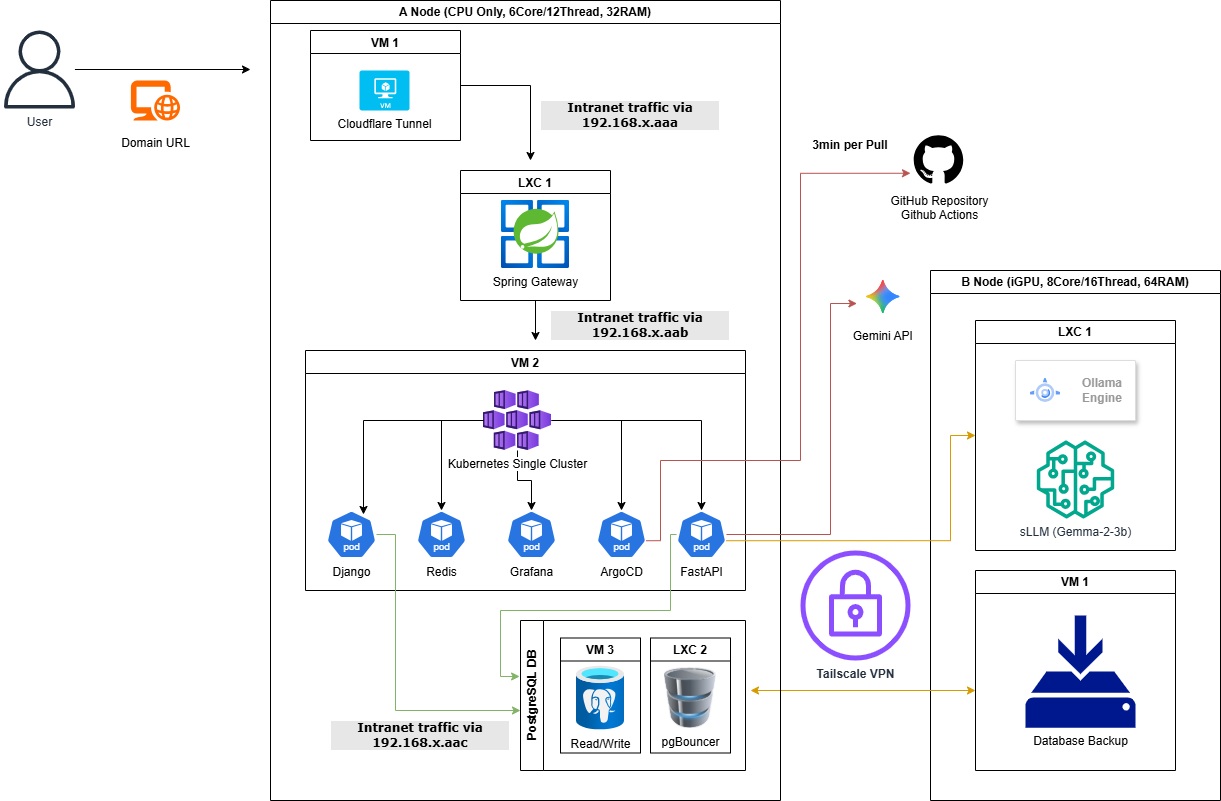

The diagram above was exported from draw.io. Its source (the exported page's mxGraphModel, read from the mxfile embedded in the PNG):
<mxGraphModel dx="1426" dy="751" grid="1" gridSize="10" guides="1" tooltips="1" connect="1" arrows="1" fold="1" page="1" pageScale="1" pageWidth="827" pageHeight="1169" math="0" shadow="0">
  <root>
    <mxCell id="0" />
    <mxCell id="1" parent="0" />
    <mxCell id="LjWKM2eksoh1XdNYIeJ5-1" parent="1" style="swimlane;whiteSpace=wrap;html=1;" value="B Node (iGPU, 8Core/16Thread, 64RAM)" vertex="1">
      <mxGeometry height="530" width="290" x="970" y="340" as="geometry" />
    </mxCell>
    <mxCell id="LjWKM2eksoh1XdNYIeJ5-69" parent="LjWKM2eksoh1XdNYIeJ5-1" style="swimlane;whiteSpace=wrap;html=1;" value="LXC 1" vertex="1">
      <mxGeometry height="230" width="200" x="45" y="50" as="geometry" />
    </mxCell>
    <mxCell id="LjWKM2eksoh1XdNYIeJ5-73" parent="LjWKM2eksoh1XdNYIeJ5-69" style="fillColor=#ffffff;strokeColor=#dddddd;shadow=1;strokeWidth=1;rounded=1;absoluteArcSize=1;arcSize=2;fontStyle=1" value="" vertex="1">
      <mxGeometry height="60" width="120" x="40" y="40" as="geometry" />
    </mxCell>
    <mxCell id="LjWKM2eksoh1XdNYIeJ5-74" parent="LjWKM2eksoh1XdNYIeJ5-73" style="editableCssRules=.*;html=1;fontColor=#999999;shape=image;verticalLabelPosition=middle;verticalAlign=middle;labelPosition=right;align=left;spacingLeft=20;part=1;points=[];imageAspect=0;image=data:image/svg+xml,(base64 omitted: 1596 chars);fontStyle=1" value="Ollama&lt;br&gt;Engine" vertex="1">
      <mxGeometry height="24" relative="1" width="30" as="geometry">
        <mxPoint x="15" y="18" as="offset" />
      </mxGeometry>
    </mxCell>
    <mxCell id="LjWKM2eksoh1XdNYIeJ5-76" parent="LjWKM2eksoh1XdNYIeJ5-69" style="sketch=0;outlineConnect=0;fontColor=#232F3E;gradientColor=none;fillColor=#01A88D;strokeColor=none;dashed=0;verticalLabelPosition=bottom;verticalAlign=top;align=center;html=1;fontSize=12;fontStyle=0;aspect=fixed;pointerEvents=1;shape=mxgraph.aws4.sagemaker_model;" value="sLLM (Gemma-2-3b)" vertex="1">
      <mxGeometry height="78" width="78" x="61" y="120" as="geometry" />
    </mxCell>
    <mxCell id="LjWKM2eksoh1XdNYIeJ5-70" parent="LjWKM2eksoh1XdNYIeJ5-1" style="swimlane;whiteSpace=wrap;html=1;" value="VM 1" vertex="1">
      <mxGeometry height="200" width="200" x="45" y="300" as="geometry" />
    </mxCell>
    <mxCell id="LjWKM2eksoh1XdNYIeJ5-78" parent="LjWKM2eksoh1XdNYIeJ5-70" style="sketch=0;aspect=fixed;pointerEvents=1;shadow=0;dashed=0;html=1;strokeColor=none;labelPosition=center;verticalLabelPosition=bottom;verticalAlign=top;align=center;fillColor=#00188D;shape=mxgraph.mscae.enterprise.backup_local" value="Database Backup" vertex="1">
      <mxGeometry height="112.24" width="110" x="50" y="45" as="geometry" />
    </mxCell>
    <mxCell id="LjWKM2eksoh1XdNYIeJ5-84" edge="1" parent="LjWKM2eksoh1XdNYIeJ5-1" style="endArrow=classic;startArrow=classic;html=1;rounded=0;fillColor=#ffe6cc;strokeColor=#d79b00;" value="">
      <mxGeometry height="50" relative="1" width="50" as="geometry">
        <mxPoint x="-180" y="420" as="sourcePoint" />
        <mxPoint x="45" y="420" as="targetPoint" />
      </mxGeometry>
    </mxCell>
    <mxCell id="LjWKM2eksoh1XdNYIeJ5-2" parent="1" style="swimlane;whiteSpace=wrap;html=1;" value="A Node (CPU Only, 6Core/12Thread, 32RAM)" vertex="1">
      <mxGeometry height="800" width="510" x="310" y="70" as="geometry" />
    </mxCell>
    <mxCell id="LjWKM2eksoh1XdNYIeJ5-5" parent="LjWKM2eksoh1XdNYIeJ5-2" style="verticalLabelPosition=bottom;html=1;verticalAlign=top;align=center;strokeColor=none;fillColor=#00BEF2;shape=mxgraph.azure.virtual_machine;" value="Cloudflare Tunnel" vertex="1">
      <mxGeometry height="40" width="50" x="89" y="70" as="geometry" />
    </mxCell>
    <mxCell id="LjWKM2eksoh1XdNYIeJ5-54" edge="1" parent="LjWKM2eksoh1XdNYIeJ5-2" source="LjWKM2eksoh1XdNYIeJ5-24" style="edgeStyle=orthogonalEdgeStyle;rounded=0;orthogonalLoop=1;jettySize=auto;html=1;">
      <mxGeometry relative="1" as="geometry">
        <mxPoint x="260" y="160" as="targetPoint" />
      </mxGeometry>
    </mxCell>
    <mxCell id="LjWKM2eksoh1XdNYIeJ5-24" parent="LjWKM2eksoh1XdNYIeJ5-2" style="swimlane;startSize=23;" value="VM 1" vertex="1">
      <mxGeometry height="110" width="150" x="40" y="30" as="geometry" />
    </mxCell>
    <mxCell id="LjWKM2eksoh1XdNYIeJ5-25" parent="LjWKM2eksoh1XdNYIeJ5-2" style="swimlane;labelBackgroundColor=default;" value="VM 2" vertex="1">
      <mxGeometry height="240" width="440" x="35" y="350" as="geometry" />
    </mxCell>
    <mxCell id="LjWKM2eksoh1XdNYIeJ5-21" edge="1" parent="LjWKM2eksoh1XdNYIeJ5-25" source="LjWKM2eksoh1XdNYIeJ5-3" style="edgeStyle=orthogonalEdgeStyle;rounded=0;orthogonalLoop=1;jettySize=auto;html=1;" target="LjWKM2eksoh1XdNYIeJ5-15" value="">
      <mxGeometry relative="1" as="geometry" />
    </mxCell>
    <mxCell id="LjWKM2eksoh1XdNYIeJ5-3" parent="LjWKM2eksoh1XdNYIeJ5-25" style="image;aspect=fixed;html=1;points=[];align=center;fontSize=12;image=img/lib/azure2/containers/Kubernetes_Services.svg;labelBackgroundColor=default;" value="Kubernetes Single Cluster" vertex="1">
      <mxGeometry height="60" width="68" x="178" y="40" as="geometry" />
    </mxCell>
    <mxCell id="LjWKM2eksoh1XdNYIeJ5-7" parent="LjWKM2eksoh1XdNYIeJ5-25" style="aspect=fixed;sketch=0;html=1;dashed=0;whitespace=wrap;verticalLabelPosition=bottom;verticalAlign=top;fillColor=#2875E2;strokeColor=#ffffff;points=[[0.005,0.63,0],[0.1,0.2,0],[0.9,0.2,0],[0.5,0,0],[0.995,0.63,0],[0.72,0.99,0],[0.5,1,0],[0.28,0.99,0]];shape=mxgraph.kubernetes.icon2;kubernetesLabel=1;prIcon=pod" value="Django" vertex="1">
      <mxGeometry height="48" width="50" x="21" y="160" as="geometry" />
    </mxCell>
    <mxCell id="LjWKM2eksoh1XdNYIeJ5-12" edge="1" parent="LjWKM2eksoh1XdNYIeJ5-25" source="LjWKM2eksoh1XdNYIeJ5-3" style="edgeStyle=orthogonalEdgeStyle;rounded=0;orthogonalLoop=1;jettySize=auto;html=1;entryX=0.74;entryY=0.083;entryDx=0;entryDy=0;entryPerimeter=0;" target="LjWKM2eksoh1XdNYIeJ5-7" value="">
      <mxGeometry relative="1" as="geometry" />
    </mxCell>
    <mxCell id="LjWKM2eksoh1XdNYIeJ5-17" parent="LjWKM2eksoh1XdNYIeJ5-25" style="aspect=fixed;sketch=0;html=1;dashed=0;whitespace=wrap;verticalLabelPosition=bottom;verticalAlign=top;fillColor=#2875E2;strokeColor=#ffffff;points=[[0.005,0.63,0],[0.1,0.2,0],[0.9,0.2,0],[0.5,0,0],[0.995,0.63,0],[0.72,0.99,0],[0.5,1,0],[0.28,0.99,0]];shape=mxgraph.kubernetes.icon2;kubernetesLabel=1;prIcon=pod" value="FastAPI" vertex="1">
      <mxGeometry height="48" width="50" x="371" y="160" as="geometry" />
    </mxCell>
    <mxCell id="LjWKM2eksoh1XdNYIeJ5-20" edge="1" parent="LjWKM2eksoh1XdNYIeJ5-25" source="LjWKM2eksoh1XdNYIeJ5-3" style="edgeStyle=orthogonalEdgeStyle;rounded=0;orthogonalLoop=1;jettySize=auto;html=1;" target="LjWKM2eksoh1XdNYIeJ5-17" value="">
      <mxGeometry relative="1" as="geometry" />
    </mxCell>
    <mxCell id="LjWKM2eksoh1XdNYIeJ5-16" parent="LjWKM2eksoh1XdNYIeJ5-25" style="aspect=fixed;sketch=0;html=1;dashed=0;whitespace=wrap;verticalLabelPosition=bottom;verticalAlign=top;fillColor=#2875E2;strokeColor=#ffffff;points=[[0.005,0.63,0],[0.1,0.2,0],[0.9,0.2,0],[0.5,0,0],[0.995,0.63,0],[0.72,0.99,0],[0.5,1,0],[0.28,0.99,0]];shape=mxgraph.kubernetes.icon2;kubernetesLabel=1;prIcon=pod" value="ArgoCD" vertex="1">
      <mxGeometry height="48" width="50" x="291" y="160" as="geometry" />
    </mxCell>
    <mxCell id="LjWKM2eksoh1XdNYIeJ5-14" edge="1" parent="LjWKM2eksoh1XdNYIeJ5-25" source="LjWKM2eksoh1XdNYIeJ5-3" style="edgeStyle=orthogonalEdgeStyle;rounded=0;orthogonalLoop=1;jettySize=auto;html=1;entryX=0.5;entryY=0;entryDx=0;entryDy=0;entryPerimeter=0;" target="LjWKM2eksoh1XdNYIeJ5-16" value="">
      <mxGeometry relative="1" as="geometry" />
    </mxCell>
    <mxCell id="LjWKM2eksoh1XdNYIeJ5-15" parent="LjWKM2eksoh1XdNYIeJ5-25" style="aspect=fixed;sketch=0;html=1;dashed=0;whitespace=wrap;verticalLabelPosition=bottom;verticalAlign=top;fillColor=#2875E2;strokeColor=#ffffff;points=[[0.005,0.63,0],[0.1,0.2,0],[0.9,0.2,0],[0.5,0,0],[0.995,0.63,0],[0.72,0.99,0],[0.5,1,0],[0.28,0.99,0]];shape=mxgraph.kubernetes.icon2;kubernetesLabel=1;prIcon=pod" value="Grafana" vertex="1">
      <mxGeometry height="48" width="50" x="201" y="160" as="geometry" />
    </mxCell>
    <mxCell id="LjWKM2eksoh1XdNYIeJ5-8" parent="LjWKM2eksoh1XdNYIeJ5-25" style="aspect=fixed;sketch=0;html=1;dashed=0;whitespace=wrap;verticalLabelPosition=bottom;verticalAlign=top;fillColor=#2875E2;strokeColor=#ffffff;points=[[0.005,0.63,0],[0.1,0.2,0],[0.9,0.2,0],[0.5,0,0],[0.995,0.63,0],[0.72,0.99,0],[0.5,1,0],[0.28,0.99,0]];shape=mxgraph.kubernetes.icon2;kubernetesLabel=1;prIcon=pod" value="Redis" vertex="1">
      <mxGeometry height="48" width="50" x="111" y="160" as="geometry" />
    </mxCell>
    <mxCell id="LjWKM2eksoh1XdNYIeJ5-19" edge="1" parent="LjWKM2eksoh1XdNYIeJ5-25" source="LjWKM2eksoh1XdNYIeJ5-3" style="edgeStyle=orthogonalEdgeStyle;rounded=0;orthogonalLoop=1;jettySize=auto;html=1;" target="LjWKM2eksoh1XdNYIeJ5-8" value="">
      <mxGeometry relative="1" as="geometry" />
    </mxCell>
    <mxCell id="LjWKM2eksoh1XdNYIeJ5-55" parent="LjWKM2eksoh1XdNYIeJ5-2" style="text;html=1;whiteSpace=wrap;strokeColor=none;fillColor=none;align=center;verticalAlign=middle;rounded=0;labelBackgroundColor=#E7E7E7;fontFamily=Verdana;fontStyle=1;labelBorderColor=none;textShadow=0;" value="Intranet traffic via 192.168.x.aaa" vertex="1">
      <mxGeometry height="30" width="180" x="270" y="100" as="geometry" />
    </mxCell>
    <mxCell id="LjWKM2eksoh1XdNYIeJ5-62" edge="1" parent="LjWKM2eksoh1XdNYIeJ5-2" source="LjWKM2eksoh1XdNYIeJ5-56" style="edgeStyle=orthogonalEdgeStyle;rounded=0;orthogonalLoop=1;jettySize=auto;html=1;exitX=0.5;exitY=1;exitDx=0;exitDy=0;">
      <mxGeometry relative="1" as="geometry">
        <mxPoint x="265" y="340" as="targetPoint" />
      </mxGeometry>
    </mxCell>
    <mxCell id="LjWKM2eksoh1XdNYIeJ5-56" parent="LjWKM2eksoh1XdNYIeJ5-2" style="swimlane;startSize=23;" value="LXC 1" vertex="1">
      <mxGeometry height="130" width="150" x="190" y="170" as="geometry" />
    </mxCell>
    <mxCell id="LjWKM2eksoh1XdNYIeJ5-61" parent="LjWKM2eksoh1XdNYIeJ5-56" style="image;aspect=fixed;html=1;points=[];align=center;fontSize=12;image=img/lib/azure2/compute/Azure_Spring_Cloud.svg;" value="Spring Gateway" vertex="1">
      <mxGeometry height="68" width="68" x="41" y="30" as="geometry" />
    </mxCell>
    <mxCell id="LjWKM2eksoh1XdNYIeJ5-40" parent="LjWKM2eksoh1XdNYIeJ5-2" style="swimlane;horizontal=0;whiteSpace=wrap;html=1;" value="PostgreSQL DB" vertex="1">
      <mxGeometry height="150" width="225" x="250" y="620" as="geometry" />
    </mxCell>
    <mxCell id="LjWKM2eksoh1XdNYIeJ5-27" parent="LjWKM2eksoh1XdNYIeJ5-40" style="swimlane;" value="VM 3" vertex="1">
      <mxGeometry height="115" width="80" x="40" y="17.5" as="geometry" />
    </mxCell>
    <mxCell id="LjWKM2eksoh1XdNYIeJ5-11" parent="LjWKM2eksoh1XdNYIeJ5-27" style="image;aspect=fixed;html=1;points=[];align=center;fontSize=12;image=img/lib/azure2/databases/Azure_Database_PostgreSQL_Server.svg;" value="Read/Write" vertex="1">
      <mxGeometry height="64" width="48" x="16" y="28" as="geometry" />
    </mxCell>
    <mxCell id="LjWKM2eksoh1XdNYIeJ5-58" parent="LjWKM2eksoh1XdNYIeJ5-40" style="swimlane;" value="LXC 2" vertex="1">
      <mxGeometry height="115" width="80" x="130" y="17.5" as="geometry" />
    </mxCell>
    <mxCell id="LjWKM2eksoh1XdNYIeJ5-66" parent="LjWKM2eksoh1XdNYIeJ5-58" style="image;html=1;image=img/lib/clip_art/computers/Database_128x128.png" value="pgBouncer" vertex="1">
      <mxGeometry height="60" width="65" x="7.5" y="30" as="geometry" />
    </mxCell>
    <mxCell id="LjWKM2eksoh1XdNYIeJ5-60" edge="1" parent="LjWKM2eksoh1XdNYIeJ5-2" source="LjWKM2eksoh1XdNYIeJ5-7" style="edgeStyle=orthogonalEdgeStyle;rounded=0;orthogonalLoop=1;jettySize=auto;html=1;entryX=0;entryY=0.6;entryDx=0;entryDy=0;entryPerimeter=0;fillColor=#d5e8d4;strokeColor=#82b366;" target="LjWKM2eksoh1XdNYIeJ5-40">
      <mxGeometry relative="1" as="geometry">
        <Array as="points">
          <mxPoint x="125" y="534" />
          <mxPoint x="125" y="710" />
        </Array>
      </mxGeometry>
    </mxCell>
    <mxCell id="LjWKM2eksoh1XdNYIeJ5-63" parent="LjWKM2eksoh1XdNYIeJ5-2" style="text;html=1;whiteSpace=wrap;strokeColor=none;fillColor=none;align=center;verticalAlign=middle;rounded=0;labelBackgroundColor=#E7E7E7;fontFamily=Verdana;fontStyle=1;labelBorderColor=none;textShadow=0;" value="Intranet traffic via 192.168.x.aab" vertex="1">
      <mxGeometry height="30" width="180" x="280" y="310" as="geometry" />
    </mxCell>
    <mxCell id="LjWKM2eksoh1XdNYIeJ5-64" parent="LjWKM2eksoh1XdNYIeJ5-2" style="text;html=1;whiteSpace=wrap;strokeColor=none;fillColor=none;align=center;verticalAlign=middle;rounded=0;labelBackgroundColor=#E7E7E7;fontFamily=Verdana;fontStyle=1;labelBorderColor=none;textShadow=0;" value="Intranet traffic via 192.168.x.aac" vertex="1">
      <mxGeometry height="30" width="180" x="60" y="720" as="geometry" />
    </mxCell>
    <mxCell id="bcQw37pv7x_XXyhg_YJ_-1" edge="1" parent="LjWKM2eksoh1XdNYIeJ5-2" source="LjWKM2eksoh1XdNYIeJ5-17" style="edgeStyle=orthogonalEdgeStyle;rounded=0;orthogonalLoop=1;jettySize=auto;html=1;entryX=-0.004;entryY=0.373;entryDx=0;entryDy=0;entryPerimeter=0;fillColor=#d5e8d4;strokeColor=#82b366;" target="LjWKM2eksoh1XdNYIeJ5-40">
      <mxGeometry relative="1" as="geometry">
        <Array as="points">
          <mxPoint x="400" y="534" />
          <mxPoint x="400" y="610" />
          <mxPoint x="230" y="610" />
          <mxPoint x="230" y="676" />
        </Array>
      </mxGeometry>
    </mxCell>
    <mxCell id="LjWKM2eksoh1XdNYIeJ5-52" edge="1" parent="1" source="LjWKM2eksoh1XdNYIeJ5-51" style="edgeStyle=orthogonalEdgeStyle;rounded=0;orthogonalLoop=1;jettySize=auto;html=1;" value="">
      <mxGeometry relative="1" as="geometry">
        <Array as="points">
          <mxPoint x="69" y="140" />
        </Array>
        <mxPoint x="290" y="139" as="targetPoint" />
      </mxGeometry>
    </mxCell>
    <mxCell id="LjWKM2eksoh1XdNYIeJ5-51" parent="1" style="sketch=0;outlineConnect=0;fontColor=#232F3E;gradientColor=none;fillColor=#232F3D;strokeColor=none;dashed=0;verticalLabelPosition=bottom;verticalAlign=top;align=center;html=1;fontSize=12;fontStyle=0;aspect=fixed;pointerEvents=1;shape=mxgraph.aws4.user;" value="User" vertex="1">
      <mxGeometry height="78" width="78" x="40" y="100" as="geometry" />
    </mxCell>
    <mxCell id="LjWKM2eksoh1XdNYIeJ5-53" parent="1" style="points=[];aspect=fixed;html=1;align=center;shadow=0;dashed=0;fillColor=#FF6A00;strokeColor=none;shape=mxgraph.alibaba_cloud.domain_and_website;" value="&lt;div&gt;&lt;br&gt;&lt;/div&gt;&lt;div&gt;&lt;br&gt;&lt;/div&gt;&lt;div&gt;&lt;br&gt;&lt;/div&gt;&lt;div&gt;&lt;br&gt;&lt;/div&gt;&lt;div&gt;&lt;br&gt;&lt;/div&gt;&lt;div&gt;&lt;br&gt;&lt;/div&gt;&lt;div&gt;Domain URL&lt;/div&gt;" vertex="1">
      <mxGeometry height="40" width="49.57" x="170" y="150" as="geometry" />
    </mxCell>
    <mxCell id="LjWKM2eksoh1XdNYIeJ5-68" parent="1" style="sketch=0;outlineConnect=0;fontColor=#232F3E;gradientColor=none;fillColor=#8C4FFF;strokeColor=none;dashed=0;verticalLabelPosition=bottom;verticalAlign=top;align=center;html=1;fontSize=12;fontStyle=1;aspect=fixed;pointerEvents=1;shape=mxgraph.aws4.vpn_gateway;" value="Tailscale VPN" vertex="1">
      <mxGeometry height="110" width="110" x="840" y="620" as="geometry" />
    </mxCell>
    <mxCell id="LjWKM2eksoh1XdNYIeJ5-81" edge="1" parent="1" source="LjWKM2eksoh1XdNYIeJ5-17" style="edgeStyle=orthogonalEdgeStyle;rounded=0;orthogonalLoop=1;jettySize=auto;html=1;exitX=0.995;exitY=0.63;exitDx=0;exitDy=0;exitPerimeter=0;entryX=0;entryY=0.5;entryDx=0;entryDy=0;fillColor=#ffe6cc;strokeColor=#d79b00;" target="LjWKM2eksoh1XdNYIeJ5-69">
      <mxGeometry relative="1" as="geometry">
        <Array as="points">
          <mxPoint x="990" y="610" />
          <mxPoint x="990" y="505" />
        </Array>
      </mxGeometry>
    </mxCell>
    <mxCell id="LjWKM2eksoh1XdNYIeJ5-82" parent="1" style="shape=image;html=1;verticalAlign=top;verticalLabelPosition=bottom;labelBackgroundColor=#ffffff;imageAspect=0;aspect=fixed;image=https://icons.diagrams.net/icon-cache1/Picons_Social-2097/github_rounded-685.svg" value="GitHub Repository&lt;br&gt;Github&amp;nbsp;&lt;span style=&quot;background-color: light-dark(rgb(255, 255, 255), rgb(18, 18, 18)); color: light-dark(rgb(0, 0, 0), rgb(255, 255, 255));&quot;&gt;Actions&lt;/span&gt;" vertex="1">
      <mxGeometry height="57" width="57" x="950" y="200" as="geometry" />
    </mxCell>
    <mxCell id="LjWKM2eksoh1XdNYIeJ5-83" edge="1" parent="1" source="LjWKM2eksoh1XdNYIeJ5-16" style="edgeStyle=orthogonalEdgeStyle;rounded=0;orthogonalLoop=1;jettySize=auto;html=1;exitX=0.995;exitY=0.63;exitDx=0;exitDy=0;exitPerimeter=0;entryX=0;entryY=0.75;entryDx=0;entryDy=0;fillColor=#f8cecc;strokeColor=#b85450;" target="LjWKM2eksoh1XdNYIeJ5-82">
      <mxGeometry relative="1" as="geometry">
        <Array as="points">
          <mxPoint x="700" y="610" />
          <mxPoint x="700" y="530" />
          <mxPoint x="840" y="530" />
          <mxPoint x="840" y="243" />
        </Array>
      </mxGeometry>
    </mxCell>
    <mxCell id="bcQw37pv7x_XXyhg_YJ_-2" parent="1" style="text;html=1;whiteSpace=wrap;strokeColor=none;fillColor=none;align=center;verticalAlign=middle;rounded=0;fontStyle=1" value="3min per Pull" vertex="1">
      <mxGeometry height="50" width="100" x="840" y="190" as="geometry" />
    </mxCell>
    <mxCell id="Tpw07cUEAQByHXxB4TVH-2" parent="1" style="shape=image;verticalLabelPosition=bottom;labelBackgroundColor=default;verticalAlign=top;aspect=fixed;imageAspect=0;editableCssRules=.*;image=data:image/svg+xml,(base64 omitted: 11768 chars);" value="Gemini API" vertex="1">
      <mxGeometry height="52" width="54.55" x="895.45" y="340" as="geometry" />
    </mxCell>
    <mxCell id="Tpw07cUEAQByHXxB4TVH-5" edge="1" parent="1" source="LjWKM2eksoh1XdNYIeJ5-17" style="edgeStyle=orthogonalEdgeStyle;rounded=0;orthogonalLoop=1;jettySize=auto;html=1;entryX=0.018;entryY=0.635;entryDx=0;entryDy=0;entryPerimeter=0;fillColor=#f8cecc;strokeColor=#b85450;" target="Tpw07cUEAQByHXxB4TVH-2">
      <mxGeometry relative="1" as="geometry">
        <Array as="points">
          <mxPoint x="870" y="604" />
          <mxPoint x="870" y="373" />
        </Array>
      </mxGeometry>
    </mxCell>
  </root>
</mxGraphModel>